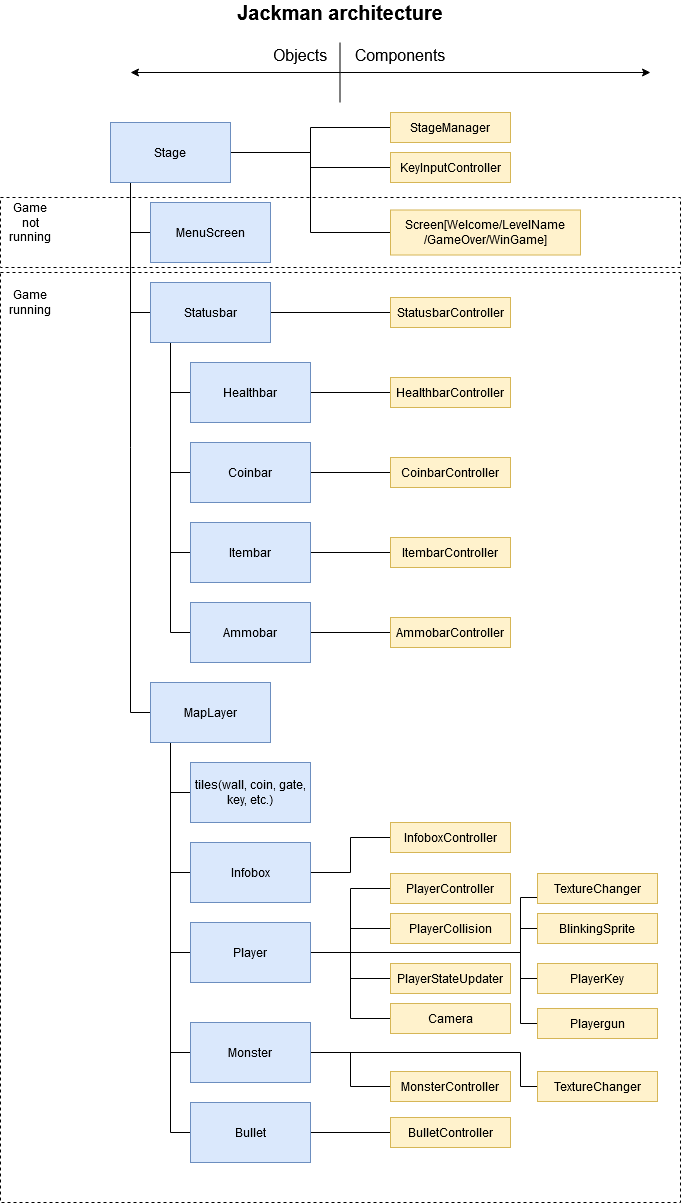

The diagram above was exported from draw.io. Its source (the exported page's mxGraphModel, read from the mxfile embedded in the PNG):
<mxGraphModel dx="1182" dy="733" grid="1" gridSize="10" guides="1" tooltips="1" connect="1" arrows="1" fold="1" page="1" pageScale="1" pageWidth="827" pageHeight="1169" math="0" shadow="0">
  <root>
    <mxCell id="0" />
    <mxCell id="1" parent="0" />
    <mxCell id="AE5H75YhiG3UHbYgivQ0-89" value="" style="rounded=0;whiteSpace=wrap;html=1;glass=0;dashed=1;sketch=0;fillColor=none;" vertex="1" parent="1">
      <mxGeometry x="290" y="370" width="680" height="930" as="geometry" />
    </mxCell>
    <mxCell id="AE5H75YhiG3UHbYgivQ0-90" value="" style="rounded=0;whiteSpace=wrap;html=1;glass=0;dashed=1;sketch=0;fillColor=none;" vertex="1" parent="1">
      <mxGeometry x="290" y="295" width="680" height="70" as="geometry" />
    </mxCell>
    <mxCell id="AE5H75YhiG3UHbYgivQ0-37" style="edgeStyle=orthogonalEdgeStyle;rounded=0;orthogonalLoop=1;jettySize=auto;html=1;exitX=1;exitY=0.5;exitDx=0;exitDy=0;endArrow=none;endFill=0;" edge="1" parent="1" source="AE5H75YhiG3UHbYgivQ0-1" target="AE5H75YhiG3UHbYgivQ0-16">
      <mxGeometry relative="1" as="geometry" />
    </mxCell>
    <mxCell id="AE5H75YhiG3UHbYgivQ0-38" style="edgeStyle=orthogonalEdgeStyle;rounded=0;orthogonalLoop=1;jettySize=auto;html=1;exitX=1;exitY=0.5;exitDx=0;exitDy=0;entryX=0;entryY=0.5;entryDx=0;entryDy=0;endArrow=none;endFill=0;" edge="1" parent="1" source="AE5H75YhiG3UHbYgivQ0-1" target="AE5H75YhiG3UHbYgivQ0-17">
      <mxGeometry relative="1" as="geometry" />
    </mxCell>
    <mxCell id="AE5H75YhiG3UHbYgivQ0-70" style="edgeStyle=orthogonalEdgeStyle;rounded=0;orthogonalLoop=1;jettySize=auto;html=1;entryX=0;entryY=0.5;entryDx=0;entryDy=0;endArrow=none;endFill=0;" edge="1" parent="1" source="AE5H75YhiG3UHbYgivQ0-1" target="AE5H75YhiG3UHbYgivQ0-2">
      <mxGeometry relative="1" as="geometry">
        <Array as="points">
          <mxPoint x="420" y="250" />
        </Array>
      </mxGeometry>
    </mxCell>
    <mxCell id="AE5H75YhiG3UHbYgivQ0-71" style="edgeStyle=orthogonalEdgeStyle;rounded=0;orthogonalLoop=1;jettySize=auto;html=1;entryX=0;entryY=0.5;entryDx=0;entryDy=0;endArrow=none;endFill=0;" edge="1" parent="1" source="AE5H75YhiG3UHbYgivQ0-1" target="AE5H75YhiG3UHbYgivQ0-4">
      <mxGeometry relative="1" as="geometry">
        <Array as="points">
          <mxPoint x="420" y="410" />
        </Array>
      </mxGeometry>
    </mxCell>
    <mxCell id="AE5H75YhiG3UHbYgivQ0-78" style="edgeStyle=orthogonalEdgeStyle;rounded=0;orthogonalLoop=1;jettySize=auto;html=1;entryX=0;entryY=0.5;entryDx=0;entryDy=0;endArrow=none;endFill=0;" edge="1" parent="1" source="AE5H75YhiG3UHbYgivQ0-1" target="AE5H75YhiG3UHbYgivQ0-9">
      <mxGeometry relative="1" as="geometry">
        <Array as="points">
          <mxPoint x="420" y="810" />
        </Array>
      </mxGeometry>
    </mxCell>
    <mxCell id="AE5H75YhiG3UHbYgivQ0-105" style="edgeStyle=orthogonalEdgeStyle;rounded=0;orthogonalLoop=1;jettySize=auto;html=1;entryX=0;entryY=0.5;entryDx=0;entryDy=0;endArrow=none;endFill=0;fontSize=16;" edge="1" parent="1" source="AE5H75YhiG3UHbYgivQ0-1" target="AE5H75YhiG3UHbYgivQ0-104">
      <mxGeometry relative="1" as="geometry" />
    </mxCell>
    <mxCell id="AE5H75YhiG3UHbYgivQ0-1" value="Stage" style="rounded=0;whiteSpace=wrap;html=1;fillColor=#dae8fc;strokeColor=#6c8ebf;" vertex="1" parent="1">
      <mxGeometry x="400" y="220" width="120" height="60" as="geometry" />
    </mxCell>
    <mxCell id="AE5H75YhiG3UHbYgivQ0-2" value="MenuScreen" style="rounded=0;whiteSpace=wrap;html=1;fillColor=#dae8fc;strokeColor=#6c8ebf;" vertex="1" parent="1">
      <mxGeometry x="440" y="300" width="120" height="60" as="geometry" />
    </mxCell>
    <mxCell id="AE5H75YhiG3UHbYgivQ0-39" style="edgeStyle=orthogonalEdgeStyle;rounded=0;orthogonalLoop=1;jettySize=auto;html=1;entryX=0;entryY=0.5;entryDx=0;entryDy=0;endArrow=none;endFill=0;" edge="1" parent="1" source="AE5H75YhiG3UHbYgivQ0-4" target="AE5H75YhiG3UHbYgivQ0-18">
      <mxGeometry relative="1" as="geometry" />
    </mxCell>
    <mxCell id="AE5H75YhiG3UHbYgivQ0-73" style="edgeStyle=orthogonalEdgeStyle;rounded=0;orthogonalLoop=1;jettySize=auto;html=1;exitX=0.25;exitY=1;exitDx=0;exitDy=0;entryX=0;entryY=0.5;entryDx=0;entryDy=0;endArrow=none;endFill=0;" edge="1" parent="1" source="AE5H75YhiG3UHbYgivQ0-4" target="AE5H75YhiG3UHbYgivQ0-6">
      <mxGeometry relative="1" as="geometry">
        <Array as="points">
          <mxPoint x="470" y="400" />
          <mxPoint x="460" y="400" />
          <mxPoint x="460" y="490" />
        </Array>
      </mxGeometry>
    </mxCell>
    <mxCell id="AE5H75YhiG3UHbYgivQ0-74" style="edgeStyle=orthogonalEdgeStyle;rounded=0;orthogonalLoop=1;jettySize=auto;html=1;exitX=0.25;exitY=1;exitDx=0;exitDy=0;entryX=0;entryY=0.5;entryDx=0;entryDy=0;endArrow=none;endFill=0;" edge="1" parent="1" source="AE5H75YhiG3UHbYgivQ0-4" target="AE5H75YhiG3UHbYgivQ0-5">
      <mxGeometry relative="1" as="geometry">
        <Array as="points">
          <mxPoint x="470" y="400" />
          <mxPoint x="460" y="400" />
          <mxPoint x="460" y="570" />
        </Array>
      </mxGeometry>
    </mxCell>
    <mxCell id="AE5H75YhiG3UHbYgivQ0-75" style="edgeStyle=orthogonalEdgeStyle;rounded=0;orthogonalLoop=1;jettySize=auto;html=1;entryX=0;entryY=0.5;entryDx=0;entryDy=0;endArrow=none;endFill=0;" edge="1" parent="1" source="AE5H75YhiG3UHbYgivQ0-4" target="AE5H75YhiG3UHbYgivQ0-7">
      <mxGeometry relative="1" as="geometry">
        <Array as="points">
          <mxPoint x="460" y="650" />
        </Array>
      </mxGeometry>
    </mxCell>
    <mxCell id="AE5H75YhiG3UHbYgivQ0-76" style="edgeStyle=orthogonalEdgeStyle;rounded=0;orthogonalLoop=1;jettySize=auto;html=1;entryX=0;entryY=0.5;entryDx=0;entryDy=0;endArrow=none;endFill=0;" edge="1" parent="1" source="AE5H75YhiG3UHbYgivQ0-4" target="AE5H75YhiG3UHbYgivQ0-8">
      <mxGeometry relative="1" as="geometry">
        <Array as="points">
          <mxPoint x="460" y="730" />
        </Array>
      </mxGeometry>
    </mxCell>
    <mxCell id="AE5H75YhiG3UHbYgivQ0-4" value="Statusbar" style="rounded=0;whiteSpace=wrap;html=1;fillColor=#dae8fc;strokeColor=#6c8ebf;" vertex="1" parent="1">
      <mxGeometry x="440" y="380" width="120" height="60" as="geometry" />
    </mxCell>
    <mxCell id="AE5H75YhiG3UHbYgivQ0-41" style="edgeStyle=orthogonalEdgeStyle;rounded=0;orthogonalLoop=1;jettySize=auto;html=1;entryX=0;entryY=0.5;entryDx=0;entryDy=0;endArrow=none;endFill=0;" edge="1" parent="1" source="AE5H75YhiG3UHbYgivQ0-5" target="AE5H75YhiG3UHbYgivQ0-24">
      <mxGeometry relative="1" as="geometry" />
    </mxCell>
    <mxCell id="AE5H75YhiG3UHbYgivQ0-5" value="Coinbar" style="rounded=0;whiteSpace=wrap;html=1;fillColor=#dae8fc;strokeColor=#6c8ebf;" vertex="1" parent="1">
      <mxGeometry x="480" y="540" width="120" height="60" as="geometry" />
    </mxCell>
    <mxCell id="AE5H75YhiG3UHbYgivQ0-40" style="edgeStyle=orthogonalEdgeStyle;rounded=0;orthogonalLoop=1;jettySize=auto;html=1;entryX=0;entryY=0.5;entryDx=0;entryDy=0;endArrow=none;endFill=0;" edge="1" parent="1" source="AE5H75YhiG3UHbYgivQ0-6" target="AE5H75YhiG3UHbYgivQ0-23">
      <mxGeometry relative="1" as="geometry" />
    </mxCell>
    <mxCell id="AE5H75YhiG3UHbYgivQ0-6" value="Healthbar" style="rounded=0;whiteSpace=wrap;html=1;fillColor=#dae8fc;strokeColor=#6c8ebf;" vertex="1" parent="1">
      <mxGeometry x="480" y="460" width="120" height="60" as="geometry" />
    </mxCell>
    <mxCell id="AE5H75YhiG3UHbYgivQ0-42" style="edgeStyle=orthogonalEdgeStyle;rounded=0;orthogonalLoop=1;jettySize=auto;html=1;entryX=0;entryY=0.5;entryDx=0;entryDy=0;endArrow=none;endFill=0;" edge="1" parent="1" source="AE5H75YhiG3UHbYgivQ0-7" target="AE5H75YhiG3UHbYgivQ0-25">
      <mxGeometry relative="1" as="geometry" />
    </mxCell>
    <mxCell id="AE5H75YhiG3UHbYgivQ0-7" value="Itembar" style="rounded=0;whiteSpace=wrap;html=1;fillColor=#dae8fc;strokeColor=#6c8ebf;" vertex="1" parent="1">
      <mxGeometry x="480" y="620" width="120" height="60" as="geometry" />
    </mxCell>
    <mxCell id="AE5H75YhiG3UHbYgivQ0-43" style="edgeStyle=orthogonalEdgeStyle;rounded=0;orthogonalLoop=1;jettySize=auto;html=1;endArrow=none;endFill=0;" edge="1" parent="1" source="AE5H75YhiG3UHbYgivQ0-8" target="AE5H75YhiG3UHbYgivQ0-26">
      <mxGeometry relative="1" as="geometry" />
    </mxCell>
    <mxCell id="AE5H75YhiG3UHbYgivQ0-8" value="&lt;div&gt;Ammobar&lt;/div&gt;" style="rounded=0;whiteSpace=wrap;html=1;fillColor=#dae8fc;strokeColor=#6c8ebf;" vertex="1" parent="1">
      <mxGeometry x="480" y="700" width="120" height="60" as="geometry" />
    </mxCell>
    <mxCell id="AE5H75YhiG3UHbYgivQ0-79" style="edgeStyle=orthogonalEdgeStyle;rounded=0;orthogonalLoop=1;jettySize=auto;html=1;entryX=0;entryY=0.5;entryDx=0;entryDy=0;endArrow=none;endFill=0;" edge="1" parent="1" source="AE5H75YhiG3UHbYgivQ0-9" target="AE5H75YhiG3UHbYgivQ0-10">
      <mxGeometry relative="1" as="geometry">
        <Array as="points">
          <mxPoint x="460" y="890" />
        </Array>
      </mxGeometry>
    </mxCell>
    <mxCell id="AE5H75YhiG3UHbYgivQ0-80" style="edgeStyle=orthogonalEdgeStyle;rounded=0;orthogonalLoop=1;jettySize=auto;html=1;entryX=0;entryY=0.5;entryDx=0;entryDy=0;endArrow=none;endFill=0;" edge="1" parent="1" source="AE5H75YhiG3UHbYgivQ0-9" target="AE5H75YhiG3UHbYgivQ0-11">
      <mxGeometry relative="1" as="geometry">
        <Array as="points">
          <mxPoint x="460" y="970" />
        </Array>
      </mxGeometry>
    </mxCell>
    <mxCell id="AE5H75YhiG3UHbYgivQ0-81" style="edgeStyle=orthogonalEdgeStyle;rounded=0;orthogonalLoop=1;jettySize=auto;html=1;entryX=0;entryY=0.5;entryDx=0;entryDy=0;endArrow=none;endFill=0;" edge="1" parent="1" source="AE5H75YhiG3UHbYgivQ0-9" target="AE5H75YhiG3UHbYgivQ0-12">
      <mxGeometry relative="1" as="geometry">
        <Array as="points">
          <mxPoint x="460" y="1050" />
        </Array>
      </mxGeometry>
    </mxCell>
    <mxCell id="AE5H75YhiG3UHbYgivQ0-82" style="edgeStyle=orthogonalEdgeStyle;rounded=0;orthogonalLoop=1;jettySize=auto;html=1;entryX=0;entryY=0.5;entryDx=0;entryDy=0;endArrow=none;endFill=0;" edge="1" parent="1" source="AE5H75YhiG3UHbYgivQ0-9" target="AE5H75YhiG3UHbYgivQ0-13">
      <mxGeometry relative="1" as="geometry">
        <Array as="points">
          <mxPoint x="460" y="1150" />
        </Array>
      </mxGeometry>
    </mxCell>
    <mxCell id="AE5H75YhiG3UHbYgivQ0-83" style="edgeStyle=orthogonalEdgeStyle;rounded=0;orthogonalLoop=1;jettySize=auto;html=1;entryX=0;entryY=0.5;entryDx=0;entryDy=0;endArrow=none;endFill=0;" edge="1" parent="1" source="AE5H75YhiG3UHbYgivQ0-9" target="AE5H75YhiG3UHbYgivQ0-52">
      <mxGeometry relative="1" as="geometry">
        <Array as="points">
          <mxPoint x="460" y="1230" />
        </Array>
      </mxGeometry>
    </mxCell>
    <mxCell id="AE5H75YhiG3UHbYgivQ0-9" value="MapLayer" style="rounded=0;whiteSpace=wrap;html=1;fillColor=#dae8fc;strokeColor=#6c8ebf;" vertex="1" parent="1">
      <mxGeometry x="440" y="780" width="120" height="60" as="geometry" />
    </mxCell>
    <mxCell id="AE5H75YhiG3UHbYgivQ0-10" value="tiles(wall, coin, gate, key, etc.)" style="rounded=0;whiteSpace=wrap;html=1;fillColor=#dae8fc;strokeColor=#6c8ebf;" vertex="1" parent="1">
      <mxGeometry x="480" y="860" width="120" height="60" as="geometry" />
    </mxCell>
    <mxCell id="AE5H75YhiG3UHbYgivQ0-69" style="edgeStyle=orthogonalEdgeStyle;rounded=0;orthogonalLoop=1;jettySize=auto;html=1;entryX=0;entryY=0.5;entryDx=0;entryDy=0;endArrow=none;endFill=0;" edge="1" parent="1" source="AE5H75YhiG3UHbYgivQ0-11" target="AE5H75YhiG3UHbYgivQ0-68">
      <mxGeometry relative="1" as="geometry" />
    </mxCell>
    <mxCell id="AE5H75YhiG3UHbYgivQ0-11" value="Infobox" style="rounded=0;whiteSpace=wrap;html=1;fillColor=#dae8fc;strokeColor=#6c8ebf;" vertex="1" parent="1">
      <mxGeometry x="480" y="940" width="120" height="60" as="geometry" />
    </mxCell>
    <mxCell id="AE5H75YhiG3UHbYgivQ0-54" style="edgeStyle=orthogonalEdgeStyle;rounded=0;orthogonalLoop=1;jettySize=auto;html=1;entryX=0;entryY=0.5;entryDx=0;entryDy=0;endArrow=none;endFill=0;" edge="1" parent="1" source="AE5H75YhiG3UHbYgivQ0-12" target="AE5H75YhiG3UHbYgivQ0-48">
      <mxGeometry relative="1" as="geometry">
        <Array as="points">
          <mxPoint x="810" y="1050" />
          <mxPoint x="810" y="995" />
        </Array>
      </mxGeometry>
    </mxCell>
    <mxCell id="AE5H75YhiG3UHbYgivQ0-55" style="edgeStyle=orthogonalEdgeStyle;rounded=0;orthogonalLoop=1;jettySize=auto;html=1;entryX=0;entryY=0.5;entryDx=0;entryDy=0;endArrow=none;endFill=0;" edge="1" parent="1" source="AE5H75YhiG3UHbYgivQ0-12" target="AE5H75YhiG3UHbYgivQ0-49">
      <mxGeometry relative="1" as="geometry">
        <Array as="points">
          <mxPoint x="810" y="1050" />
          <mxPoint x="810" y="1026" />
        </Array>
      </mxGeometry>
    </mxCell>
    <mxCell id="AE5H75YhiG3UHbYgivQ0-56" style="edgeStyle=orthogonalEdgeStyle;rounded=0;orthogonalLoop=1;jettySize=auto;html=1;exitX=1;exitY=0.5;exitDx=0;exitDy=0;entryX=0;entryY=0.5;entryDx=0;entryDy=0;endArrow=none;endFill=0;" edge="1" parent="1" source="AE5H75YhiG3UHbYgivQ0-12" target="AE5H75YhiG3UHbYgivQ0-44">
      <mxGeometry relative="1" as="geometry" />
    </mxCell>
    <mxCell id="AE5H75YhiG3UHbYgivQ0-57" style="edgeStyle=orthogonalEdgeStyle;rounded=0;orthogonalLoop=1;jettySize=auto;html=1;entryX=0;entryY=0.5;entryDx=0;entryDy=0;endArrow=none;endFill=0;" edge="1" parent="1" source="AE5H75YhiG3UHbYgivQ0-12" target="AE5H75YhiG3UHbYgivQ0-45">
      <mxGeometry relative="1" as="geometry" />
    </mxCell>
    <mxCell id="AE5H75YhiG3UHbYgivQ0-58" style="edgeStyle=orthogonalEdgeStyle;rounded=0;orthogonalLoop=1;jettySize=auto;html=1;entryX=0;entryY=0.5;entryDx=0;entryDy=0;endArrow=none;endFill=0;" edge="1" parent="1" source="AE5H75YhiG3UHbYgivQ0-12" target="AE5H75YhiG3UHbYgivQ0-53">
      <mxGeometry relative="1" as="geometry" />
    </mxCell>
    <mxCell id="AE5H75YhiG3UHbYgivQ0-59" style="edgeStyle=orthogonalEdgeStyle;rounded=0;orthogonalLoop=1;jettySize=auto;html=1;entryX=0;entryY=0.5;entryDx=0;entryDy=0;endArrow=none;endFill=0;" edge="1" parent="1" source="AE5H75YhiG3UHbYgivQ0-12" target="AE5H75YhiG3UHbYgivQ0-47">
      <mxGeometry relative="1" as="geometry" />
    </mxCell>
    <mxCell id="AE5H75YhiG3UHbYgivQ0-60" style="edgeStyle=orthogonalEdgeStyle;rounded=0;orthogonalLoop=1;jettySize=auto;html=1;entryX=0;entryY=0.5;entryDx=0;entryDy=0;endArrow=none;endFill=0;" edge="1" parent="1" source="AE5H75YhiG3UHbYgivQ0-12" target="AE5H75YhiG3UHbYgivQ0-51">
      <mxGeometry relative="1" as="geometry">
        <Array as="points">
          <mxPoint x="810" y="1050" />
          <mxPoint x="810" y="1121" />
        </Array>
      </mxGeometry>
    </mxCell>
    <mxCell id="AE5H75YhiG3UHbYgivQ0-61" style="edgeStyle=orthogonalEdgeStyle;rounded=0;orthogonalLoop=1;jettySize=auto;html=1;entryX=0;entryY=0.5;entryDx=0;entryDy=0;endArrow=none;endFill=0;" edge="1" parent="1" source="AE5H75YhiG3UHbYgivQ0-12" target="AE5H75YhiG3UHbYgivQ0-50">
      <mxGeometry relative="1" as="geometry">
        <Array as="points">
          <mxPoint x="810" y="1050" />
          <mxPoint x="810" y="1076" />
        </Array>
      </mxGeometry>
    </mxCell>
    <mxCell id="AE5H75YhiG3UHbYgivQ0-12" value="Player" style="rounded=0;whiteSpace=wrap;html=1;fillColor=#dae8fc;strokeColor=#6c8ebf;" vertex="1" parent="1">
      <mxGeometry x="480" y="1020" width="120" height="60" as="geometry" />
    </mxCell>
    <mxCell id="AE5H75YhiG3UHbYgivQ0-64" style="edgeStyle=orthogonalEdgeStyle;rounded=0;orthogonalLoop=1;jettySize=auto;html=1;entryX=0;entryY=0.5;entryDx=0;entryDy=0;endArrow=none;endFill=0;" edge="1" parent="1" source="AE5H75YhiG3UHbYgivQ0-13" target="AE5H75YhiG3UHbYgivQ0-62">
      <mxGeometry relative="1" as="geometry" />
    </mxCell>
    <mxCell id="AE5H75YhiG3UHbYgivQ0-65" style="edgeStyle=orthogonalEdgeStyle;rounded=0;orthogonalLoop=1;jettySize=auto;html=1;entryX=0;entryY=0.5;entryDx=0;entryDy=0;endArrow=none;endFill=0;" edge="1" parent="1" source="AE5H75YhiG3UHbYgivQ0-13" target="AE5H75YhiG3UHbYgivQ0-63">
      <mxGeometry relative="1" as="geometry">
        <Array as="points">
          <mxPoint x="810" y="1150" />
          <mxPoint x="810" y="1184" />
        </Array>
      </mxGeometry>
    </mxCell>
    <mxCell id="AE5H75YhiG3UHbYgivQ0-13" value="Monster" style="rounded=0;whiteSpace=wrap;html=1;fillColor=#dae8fc;strokeColor=#6c8ebf;" vertex="1" parent="1">
      <mxGeometry x="480" y="1120" width="120" height="60" as="geometry" />
    </mxCell>
    <mxCell id="AE5H75YhiG3UHbYgivQ0-16" value="StageManager" style="rounded=0;whiteSpace=wrap;html=1;fillColor=#fff2cc;strokeColor=#d6b656;" vertex="1" parent="1">
      <mxGeometry x="680" y="210" width="120" height="30" as="geometry" />
    </mxCell>
    <mxCell id="AE5H75YhiG3UHbYgivQ0-17" value="KeyInputController" style="rounded=0;whiteSpace=wrap;html=1;fillColor=#fff2cc;strokeColor=#d6b656;" vertex="1" parent="1">
      <mxGeometry x="680" y="250" width="120" height="30" as="geometry" />
    </mxCell>
    <mxCell id="AE5H75YhiG3UHbYgivQ0-18" value="StatusbarController" style="rounded=0;whiteSpace=wrap;html=1;fillColor=#fff2cc;strokeColor=#d6b656;" vertex="1" parent="1">
      <mxGeometry x="680" y="395" width="120" height="30" as="geometry" />
    </mxCell>
    <mxCell id="AE5H75YhiG3UHbYgivQ0-23" value="HealthbarController" style="rounded=0;whiteSpace=wrap;html=1;fillColor=#fff2cc;strokeColor=#d6b656;" vertex="1" parent="1">
      <mxGeometry x="680" y="475" width="120" height="30" as="geometry" />
    </mxCell>
    <mxCell id="AE5H75YhiG3UHbYgivQ0-24" value="CoinbarController" style="rounded=0;whiteSpace=wrap;html=1;fillColor=#fff2cc;strokeColor=#d6b656;" vertex="1" parent="1">
      <mxGeometry x="680" y="555" width="120" height="30" as="geometry" />
    </mxCell>
    <mxCell id="AE5H75YhiG3UHbYgivQ0-25" value="ItembarController" style="rounded=0;whiteSpace=wrap;html=1;fillColor=#fff2cc;strokeColor=#d6b656;" vertex="1" parent="1">
      <mxGeometry x="680" y="635" width="120" height="30" as="geometry" />
    </mxCell>
    <mxCell id="AE5H75YhiG3UHbYgivQ0-26" value="AmmobarController" style="rounded=0;whiteSpace=wrap;html=1;fillColor=#fff2cc;strokeColor=#d6b656;" vertex="1" parent="1">
      <mxGeometry x="680" y="715" width="120" height="30" as="geometry" />
    </mxCell>
    <mxCell id="AE5H75YhiG3UHbYgivQ0-44" value="&lt;div&gt;PlayerController&lt;/div&gt;" style="rounded=0;whiteSpace=wrap;html=1;fillColor=#fff2cc;strokeColor=#d6b656;" vertex="1" parent="1">
      <mxGeometry x="680" y="971" width="120" height="30" as="geometry" />
    </mxCell>
    <mxCell id="AE5H75YhiG3UHbYgivQ0-45" value="PlayerCollision" style="rounded=0;whiteSpace=wrap;html=1;fillColor=#fff2cc;strokeColor=#d6b656;" vertex="1" parent="1">
      <mxGeometry x="680" y="1011" width="120" height="30" as="geometry" />
    </mxCell>
    <mxCell id="AE5H75YhiG3UHbYgivQ0-47" value="&lt;div&gt;Camera&lt;/div&gt;" style="rounded=0;whiteSpace=wrap;html=1;fillColor=#fff2cc;strokeColor=#d6b656;" vertex="1" parent="1">
      <mxGeometry x="680" y="1101" width="120" height="30" as="geometry" />
    </mxCell>
    <mxCell id="AE5H75YhiG3UHbYgivQ0-48" value="TextureChanger" style="rounded=0;whiteSpace=wrap;html=1;fillColor=#fff2cc;strokeColor=#d6b656;" vertex="1" parent="1">
      <mxGeometry x="827" y="971" width="120" height="30" as="geometry" />
    </mxCell>
    <mxCell id="AE5H75YhiG3UHbYgivQ0-49" value="BlinkingSprite" style="rounded=0;whiteSpace=wrap;html=1;fillColor=#fff2cc;strokeColor=#d6b656;" vertex="1" parent="1">
      <mxGeometry x="827" y="1011" width="120" height="30" as="geometry" />
    </mxCell>
    <mxCell id="AE5H75YhiG3UHbYgivQ0-50" value="PlayerKey" style="rounded=0;whiteSpace=wrap;html=1;fillColor=#fff2cc;strokeColor=#d6b656;" vertex="1" parent="1">
      <mxGeometry x="827" y="1061" width="120" height="30" as="geometry" />
    </mxCell>
    <mxCell id="AE5H75YhiG3UHbYgivQ0-51" value="Playergun" style="rounded=0;whiteSpace=wrap;html=1;fillColor=#fff2cc;strokeColor=#d6b656;" vertex="1" parent="1">
      <mxGeometry x="827" y="1106" width="120" height="30" as="geometry" />
    </mxCell>
    <mxCell id="AE5H75YhiG3UHbYgivQ0-67" style="edgeStyle=orthogonalEdgeStyle;rounded=0;orthogonalLoop=1;jettySize=auto;html=1;entryX=0;entryY=0.5;entryDx=0;entryDy=0;endArrow=none;endFill=0;" edge="1" parent="1" source="AE5H75YhiG3UHbYgivQ0-52" target="AE5H75YhiG3UHbYgivQ0-66">
      <mxGeometry relative="1" as="geometry" />
    </mxCell>
    <mxCell id="AE5H75YhiG3UHbYgivQ0-52" value="Bullet" style="rounded=0;whiteSpace=wrap;html=1;fillColor=#dae8fc;strokeColor=#6c8ebf;" vertex="1" parent="1">
      <mxGeometry x="480" y="1200" width="120" height="60" as="geometry" />
    </mxCell>
    <mxCell id="AE5H75YhiG3UHbYgivQ0-53" value="PlayerStateUpdater" style="rounded=0;whiteSpace=wrap;html=1;fillColor=#fff2cc;strokeColor=#d6b656;" vertex="1" parent="1">
      <mxGeometry x="680" y="1061" width="120" height="30" as="geometry" />
    </mxCell>
    <mxCell id="AE5H75YhiG3UHbYgivQ0-62" value="MonsterController" style="rounded=0;whiteSpace=wrap;html=1;fillColor=#fff2cc;strokeColor=#d6b656;" vertex="1" parent="1">
      <mxGeometry x="680" y="1169" width="120" height="30" as="geometry" />
    </mxCell>
    <mxCell id="AE5H75YhiG3UHbYgivQ0-63" value="TextureChanger" style="rounded=0;whiteSpace=wrap;html=1;fillColor=#fff2cc;strokeColor=#d6b656;" vertex="1" parent="1">
      <mxGeometry x="827" y="1169" width="120" height="30" as="geometry" />
    </mxCell>
    <mxCell id="AE5H75YhiG3UHbYgivQ0-66" value="&lt;div&gt;BulletController&lt;/div&gt;" style="rounded=0;whiteSpace=wrap;html=1;fillColor=#fff2cc;strokeColor=#d6b656;" vertex="1" parent="1">
      <mxGeometry x="680" y="1215" width="120" height="30" as="geometry" />
    </mxCell>
    <mxCell id="AE5H75YhiG3UHbYgivQ0-68" value="InfoboxController" style="rounded=0;whiteSpace=wrap;html=1;fillColor=#fff2cc;strokeColor=#d6b656;" vertex="1" parent="1">
      <mxGeometry x="680" y="920" width="120" height="30" as="geometry" />
    </mxCell>
    <mxCell id="AE5H75YhiG3UHbYgivQ0-91" value="Game not running" style="text;html=1;strokeColor=none;fillColor=none;align=center;verticalAlign=middle;whiteSpace=wrap;rounded=0;glass=0;dashed=1;sketch=0;" vertex="1" parent="1">
      <mxGeometry x="300" y="310" width="40" height="20" as="geometry" />
    </mxCell>
    <mxCell id="AE5H75YhiG3UHbYgivQ0-92" value="Game running" style="text;html=1;strokeColor=none;fillColor=none;align=center;verticalAlign=middle;whiteSpace=wrap;rounded=0;glass=0;dashed=1;sketch=0;" vertex="1" parent="1">
      <mxGeometry x="300" y="390" width="40" height="20" as="geometry" />
    </mxCell>
    <mxCell id="AE5H75YhiG3UHbYgivQ0-96" value="Jackman architecture" style="text;html=1;strokeColor=none;fillColor=none;align=center;verticalAlign=middle;whiteSpace=wrap;rounded=0;glass=0;dashed=1;sketch=0;fontStyle=1;fontSize=20;" vertex="1" parent="1">
      <mxGeometry x="510" y="100" width="240" height="20" as="geometry" />
    </mxCell>
    <mxCell id="AE5H75YhiG3UHbYgivQ0-98" value="" style="endArrow=classic;html=1;fontSize=20;" edge="1" parent="1">
      <mxGeometry width="50" height="50" relative="1" as="geometry">
        <mxPoint x="630" y="170" as="sourcePoint" />
        <mxPoint x="940" y="170" as="targetPoint" />
      </mxGeometry>
    </mxCell>
    <mxCell id="AE5H75YhiG3UHbYgivQ0-99" value="" style="endArrow=none;html=1;fontSize=20;" edge="1" parent="1">
      <mxGeometry width="50" height="50" relative="1" as="geometry">
        <mxPoint x="629.5" y="200" as="sourcePoint" />
        <mxPoint x="629.5" y="140" as="targetPoint" />
      </mxGeometry>
    </mxCell>
    <mxCell id="AE5H75YhiG3UHbYgivQ0-100" value="" style="endArrow=classic;html=1;fontSize=20;" edge="1" parent="1">
      <mxGeometry width="50" height="50" relative="1" as="geometry">
        <mxPoint x="630" y="170" as="sourcePoint" />
        <mxPoint x="420" y="170" as="targetPoint" />
      </mxGeometry>
    </mxCell>
    <mxCell id="AE5H75YhiG3UHbYgivQ0-101" value="Objects" style="text;html=1;strokeColor=none;fillColor=none;align=center;verticalAlign=middle;whiteSpace=wrap;rounded=0;glass=0;dashed=1;sketch=0;fontSize=16;fontStyle=0" vertex="1" parent="1">
      <mxGeometry x="570" y="143" width="40" height="20" as="geometry" />
    </mxCell>
    <mxCell id="AE5H75YhiG3UHbYgivQ0-102" value="Components" style="text;html=1;strokeColor=none;fillColor=none;align=center;verticalAlign=middle;whiteSpace=wrap;rounded=0;glass=0;dashed=1;sketch=0;fontSize=16;fontStyle=0" vertex="1" parent="1">
      <mxGeometry x="670" y="143" width="40" height="20" as="geometry" />
    </mxCell>
    <mxCell id="AE5H75YhiG3UHbYgivQ0-104" value="Screen[Welcome/LevelName/GameOver/WinGame]" style="rounded=0;whiteSpace=wrap;html=1;fillColor=#fff2cc;strokeColor=#d6b656;" vertex="1" parent="1">
      <mxGeometry x="680" y="307.5" width="190" height="45" as="geometry" />
    </mxCell>
  </root>
</mxGraphModel>